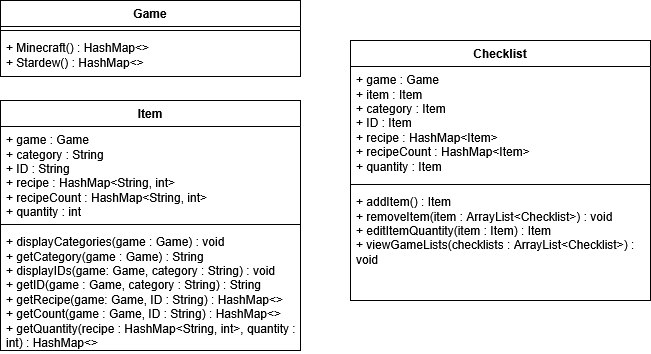

The diagram above was exported from draw.io. Its source (the exported page's mxGraphModel, read from the mxfile embedded in the PNG):
<mxGraphModel dx="1060" dy="515" grid="1" gridSize="10" guides="1" tooltips="1" connect="1" arrows="1" fold="1" page="1" pageScale="1" pageWidth="850" pageHeight="1100" math="0" shadow="0">
  <root>
    <mxCell id="0" />
    <mxCell id="1" parent="0" />
    <mxCell id="yZvtABnb_hysrOrVgsLl-1" value="Checklist" style="swimlane;fontStyle=1;align=center;verticalAlign=top;childLayout=stackLayout;horizontal=1;startSize=26;horizontalStack=0;resizeParent=1;resizeParentMax=0;resizeLast=0;collapsible=1;marginBottom=0;whiteSpace=wrap;html=1;" parent="1" vertex="1">
      <mxGeometry x="450" y="80" width="300" height="260" as="geometry" />
    </mxCell>
    <mxCell id="yZvtABnb_hysrOrVgsLl-2" value="&lt;div&gt;+ game : Game&lt;/div&gt;&lt;div&gt;+ item : Item&lt;/div&gt;&lt;div&gt;+ category : Item&lt;/div&gt;&lt;div&gt;+ ID : Item&lt;/div&gt;&lt;div&gt;+ recipe : HashMap&amp;lt;Item&amp;gt;&lt;/div&gt;&lt;div&gt;+ recipeCount : HashMap&amp;lt;Item&amp;gt;&lt;/div&gt;&lt;div&gt;+ quantity : Item&lt;/div&gt;" style="text;strokeColor=none;fillColor=none;align=left;verticalAlign=top;spacingLeft=4;spacingRight=4;overflow=hidden;rotatable=0;points=[[0,0.5],[1,0.5]];portConstraint=eastwest;whiteSpace=wrap;html=1;" parent="yZvtABnb_hysrOrVgsLl-1" vertex="1">
      <mxGeometry y="26" width="300" height="114" as="geometry" />
    </mxCell>
    <mxCell id="yZvtABnb_hysrOrVgsLl-3" value="" style="line;strokeWidth=1;fillColor=none;align=left;verticalAlign=middle;spacingTop=-1;spacingLeft=3;spacingRight=3;rotatable=0;labelPosition=right;points=[];portConstraint=eastwest;strokeColor=inherit;" parent="yZvtABnb_hysrOrVgsLl-1" vertex="1">
      <mxGeometry y="140" width="300" height="8" as="geometry" />
    </mxCell>
    <mxCell id="yZvtABnb_hysrOrVgsLl-4" value="&lt;div&gt;+ addItem() : Item&lt;/div&gt;&lt;div&gt;+ removeItem(item : ArrayList&amp;lt;Checklist&amp;gt;) : void&lt;/div&gt;&lt;div&gt;+ editItemQuantity(item : Item) : Item&lt;/div&gt;&lt;div&gt;+ viewGameLists(checklists : ArrayList&amp;lt;Checklist&amp;gt;) : void&lt;/div&gt;" style="text;strokeColor=none;fillColor=none;align=left;verticalAlign=top;spacingLeft=4;spacingRight=4;overflow=hidden;rotatable=0;points=[[0,0.5],[1,0.5]];portConstraint=eastwest;whiteSpace=wrap;html=1;" parent="yZvtABnb_hysrOrVgsLl-1" vertex="1">
      <mxGeometry y="148" width="300" height="112" as="geometry" />
    </mxCell>
    <mxCell id="yZvtABnb_hysrOrVgsLl-5" value="Game" style="swimlane;fontStyle=1;align=center;verticalAlign=top;childLayout=stackLayout;horizontal=1;startSize=26;horizontalStack=0;resizeParent=1;resizeParentMax=0;resizeLast=0;collapsible=1;marginBottom=0;whiteSpace=wrap;html=1;" parent="1" vertex="1">
      <mxGeometry x="100" y="40" width="300" height="76" as="geometry" />
    </mxCell>
    <mxCell id="yZvtABnb_hysrOrVgsLl-7" value="" style="line;strokeWidth=1;fillColor=none;align=left;verticalAlign=middle;spacingTop=-1;spacingLeft=3;spacingRight=3;rotatable=0;labelPosition=right;points=[];portConstraint=eastwest;strokeColor=inherit;" parent="yZvtABnb_hysrOrVgsLl-5" vertex="1">
      <mxGeometry y="26" width="300" height="8" as="geometry" />
    </mxCell>
    <mxCell id="yZvtABnb_hysrOrVgsLl-8" value="&lt;div&gt;+ Minecraft() : HashMap&amp;lt;&amp;gt;&lt;/div&gt;&lt;div&gt;+ Stardew() : HashMap&amp;lt;&amp;gt;&lt;/div&gt;" style="text;strokeColor=none;fillColor=none;align=left;verticalAlign=top;spacingLeft=4;spacingRight=4;overflow=hidden;rotatable=0;points=[[0,0.5],[1,0.5]];portConstraint=eastwest;whiteSpace=wrap;html=1;" parent="yZvtABnb_hysrOrVgsLl-5" vertex="1">
      <mxGeometry y="34" width="300" height="42" as="geometry" />
    </mxCell>
    <mxCell id="yZvtABnb_hysrOrVgsLl-13" value="Item" style="swimlane;fontStyle=1;align=center;verticalAlign=top;childLayout=stackLayout;horizontal=1;startSize=26;horizontalStack=0;resizeParent=1;resizeParentMax=0;resizeLast=0;collapsible=1;marginBottom=0;whiteSpace=wrap;html=1;" parent="1" vertex="1">
      <mxGeometry x="100" y="140" width="300" height="250" as="geometry" />
    </mxCell>
    <mxCell id="yZvtABnb_hysrOrVgsLl-14" value="&lt;div&gt;+ game : Game&lt;/div&gt;&lt;div&gt;+ category : String&lt;/div&gt;&lt;div&gt;+ ID : String&lt;/div&gt;&lt;div&gt;+ recipe : HashMap&amp;lt;String, int&amp;gt;&lt;/div&gt;&lt;div&gt;+ recipeCount : HashMap&amp;lt;String, int&amp;gt;&lt;/div&gt;&lt;div&gt;+ quantity : int&lt;/div&gt;" style="text;strokeColor=none;fillColor=none;align=left;verticalAlign=top;spacingLeft=4;spacingRight=4;overflow=hidden;rotatable=0;points=[[0,0.5],[1,0.5]];portConstraint=eastwest;whiteSpace=wrap;html=1;" parent="yZvtABnb_hysrOrVgsLl-13" vertex="1">
      <mxGeometry y="26" width="300" height="94" as="geometry" />
    </mxCell>
    <mxCell id="yZvtABnb_hysrOrVgsLl-15" value="" style="line;strokeWidth=1;fillColor=none;align=left;verticalAlign=middle;spacingTop=-1;spacingLeft=3;spacingRight=3;rotatable=0;labelPosition=right;points=[];portConstraint=eastwest;strokeColor=inherit;" parent="yZvtABnb_hysrOrVgsLl-13" vertex="1">
      <mxGeometry y="120" width="300" height="8" as="geometry" />
    </mxCell>
    <mxCell id="yZvtABnb_hysrOrVgsLl-16" value="&lt;div&gt;+ displayCategories(game : Game) : void&lt;/div&gt;&lt;div&gt;+ getCategory(game : Game) : String&lt;/div&gt;&lt;div&gt;+ displayIDs(game: Game, category : String) : void&lt;/div&gt;&lt;div&gt;+ getID(game : Game, category : String) : String&lt;/div&gt;&lt;div&gt;+ getRecipe(game: Game, ID : String) : HashMap&amp;lt;&amp;gt;&lt;/div&gt;&lt;div&gt;+ getCount(game : Game, ID : String) : HashMap&amp;lt;&amp;gt;&lt;/div&gt;&lt;div&gt;+ getQuantity(recipe : HashMap&amp;lt;String, int&amp;gt;, quantity : int) : HashMap&amp;lt;&amp;gt;&lt;/div&gt;" style="text;strokeColor=none;fillColor=none;align=left;verticalAlign=top;spacingLeft=4;spacingRight=4;overflow=hidden;rotatable=0;points=[[0,0.5],[1,0.5]];portConstraint=eastwest;whiteSpace=wrap;html=1;" parent="yZvtABnb_hysrOrVgsLl-13" vertex="1">
      <mxGeometry y="128" width="300" height="122" as="geometry" />
    </mxCell>
  </root>
</mxGraphModel>